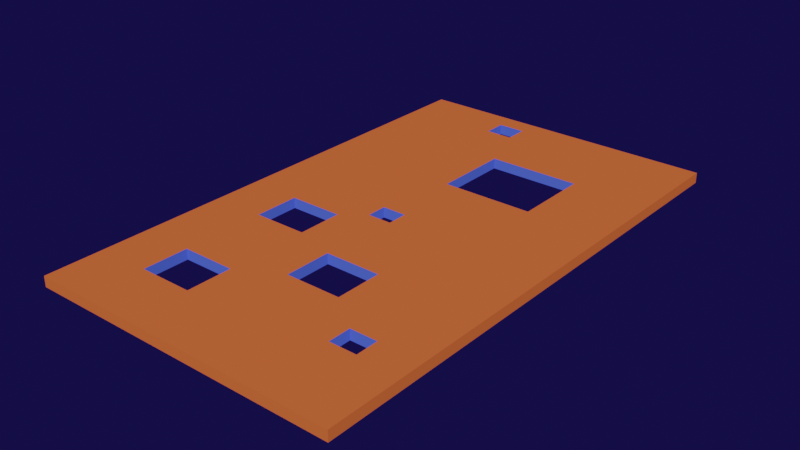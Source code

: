 # Source: level2.blend  (saved by Blender 3.2.14; exported with 4.5.12 LTS)
import bpy
from mathutils import Matrix  # noqa: F401  (used for matrix-valued properties, if any)

bpy.ops.wm.read_factory_settings(use_empty=True)
scene = bpy.context.scene
scene.name = 'Scene'

# ---- collections
col_collection = bpy.data.collections.new('Collection'); scene.collection.children.link(col_collection)

# ---- materials (node trees are filled in below, after node groups)
mat_material_001 = bpy.data.materials.new('Material.001')
mat_material_001.alpha_threshold = 0.0
mat_material_001.use_transparent_shadow = False
mat_material_001.diffuse_color = (0.8, 0.1572, 0.0446, 1.0)
mat_material_001.line_color = (0.0, 0.0, 0.0, 1.0)
mat_material = bpy.data.materials.new('Material')
mat_material.use_transparent_shadow = False
mat_material.preview_render_type = 'FLAT'
mat_material.diffuse_color = (0.08937, 0.1454, 0.8, 1.0)

# ---- material node trees

# ---- world
world_world = bpy.data.worlds.new('World'); scene.world = world_world
world_world.use_nodes = True; world_world.node_tree.nodes.clear()
_N = world_world.node_tree.nodes; _L = world_world.node_tree.links
n0 = _N.new('ShaderNodeOutputWorld'); n0.name = 'World Output'; n0.location = (300, 300)
n1 = _N.new('ShaderNodeBackground'); n1.name = 'Background'; n1.location = (10, 300)
n1.inputs[0].default_value = (0.007133, 0.004168, 0.05087, 1.0)
_L.new(n1.outputs[0], n0.inputs[0])
n0.is_active_output = True
world_world.color = (0.05088, 0.05088, 0.05088)
world_world.use_sun_shadow = False
world_world.sun_shadow_jitter_overblur = 0.0

# ---- meshes
me_cube = bpy.data.meshes.new('Cube')
me_cube.from_pydata([(1.0, 1.0, 1.0), (1.0, 1.0, -1.0), (1.0, -1.0, 1.0), (1.0, -1.0, -1.0), (-1.0, 1.0, 1.0), (-1.0, 1.0, -1.0), (-1.0, -1.0, 1.0), (-1.0, -1.0, -1.0), (-0.6623, -0.6007, 0.01921), (0.5488, -0.6186, 0.4111), (0.5488, -0.706, 0.4111), (-0.6623, -0.1069, -0.1179), (-0.6623, -0.7746, 0.01921), (0.7216, -0.6186, 0.4111), (-0.1748, 0.03902, -0.101), (0.7216, -0.706, 0.4111), (-0.2143, 0.9239, -0.8911), (-0.3183, -0.6007, 0.01921), (-0.3872, 0.8365, -0.8911), (-0.6623, -0.2808, -0.1179), (-0.3872, 0.9239, -0.8911), (0.6476, -0.706, 0.4111), (-0.3183, -0.7746, 0.01921), (0.6228, -0.6186, 0.4111), (-0.04485, -0.3313, 0.5096), (-0.2143, 0.8365, -0.8911), (-0.04485, -0.5118, 0.5096), (-0.3183, -0.1069, -0.1179), (-0.1748, -0.03902, -0.101), (-0.2501, 0.8365, -0.8911), (-0.3514, 0.9239, -0.8911), (-0.3183, -0.2808, -0.1179), (-0.02056, 0.03902, -0.101), (-0.4656, -0.7746, 0.01921), (-0.515, -0.6007, 0.01921), (0.312, -0.3313, 0.5096), (-0.2143, 0.9239, -0.8911), (-0.02056, -0.03902, -0.101), (0.312, -0.5118, 0.5096), (-0.2143, 0.8365, -0.8911), (-0.4656, -0.2808, -0.1179), (-0.08663, -0.03902, -0.101), (-0.3514, 0.9239, -0.8911), (-0.1088, 0.03902, -0.101), (-0.515, -0.1069, -0.1179), (-0.1748, -0.03902, -0.101), (-0.2501, 0.8365, -0.8911), (-0.1748, 0.03902, -0.101), (-0.3514, 0.9239, -0.8911), (-0.02056, 0.03902, -0.101), (0.1591, -0.5118, 0.5096), (-0.02056, -0.03902, -0.101), (0.108, -0.3313, 0.5096), (-0.1748, -0.03902, 1.0), (-0.1748, 0.03902, 1.0), (-0.02056, 0.03902, 1.0), (-0.04485, -0.5118, 0.5096), (-0.02056, -0.03902, 1.0), (-0.02056, 0.03902, -1.0), (-0.1748, -0.03902, -1.0), (-0.04485, -0.3313, 0.5096), (-0.1241, 0.03902, -1.0), (0.312, -0.3313, 0.5096), (-0.1748, 0.03902, -1.0), (-0.07128, -0.03902, -1.0), (0.312, -0.5118, 0.5096), (-0.02056, -0.03902, -1.0), (-0.04485, -0.5118, 1.0), (-0.04485, -0.3313, 1.0), (-0.04485, -0.3313, 1.0), (0.312, -0.5118, 1.0), (0.312, -0.3313, 1.0), (0.312, -0.3313, -1.0), (-0.04485, -0.5118, -1.0), (-0.04485, -0.3313, -1.0), (0.08219, -0.3313, -1.0), (-0.02076, -0.3313, -1.0), (0.1849, -0.5118, -1.0), (0.312, -0.5118, -1.0), (-0.08824, 0.6272, 1.0), (-0.08824, 0.3298, 1.0), (0.1807, 0.3298, 1.0), (0.4996, 0.6272, 1.0), (0.4996, 0.3298, 1.0), (0.4996, 0.3298, -1.0), (-0.08824, 0.3298, -1.0), (-0.08824, 0.6272, -1.0), (-0.009058, 0.3298, -1.0), (0.4996, 0.6272, -1.0), (-0.3825, -0.2808, 1.0), (-0.3183, -0.2808, 1.0), (-0.3183, -0.2061, 1.0), (-0.6623, -0.1069, 1.0), (-0.6623, -0.2808, 1.0), (-0.3183, -0.1069, 1.0), (-0.6623, -0.2808, -1.0), (-0.6623, -0.1069, -1.0), (-0.53, -0.1069, -1.0), (-0.4506, -0.2808, -1.0), (-0.3183, -0.1069, -1.0), (-0.3183, -0.2061, -1.0), (-0.3825, -0.2808, -1.0), (-0.3183, -0.2808, -1.0), (-0.3183, -0.7746, 1.0), (-0.6623, -0.7746, 1.0), (-0.6571, -0.6007, 1.0), (-0.6623, -0.6067, 1.0), (-0.3183, -0.6007, 1.0), (-0.6623, -0.6007, 1.0), (-0.6623, -0.6067, -1.0), (-0.6623, -0.6007, -1.0), (-0.6571, -0.6007, -1.0), (-0.6623, -0.7746, -1.0), (-0.5324, -0.6007, -1.0), (-0.3183, -0.6007, -1.0), (-0.4482, -0.7746, -1.0), (-0.3183, -0.7746, -1.0), (-0.3872, 0.8365, 1.0), (-0.3872, 0.9239, 1.0), (-0.3191, 0.9239, 1.0), (-0.2824, 0.8365, 1.0), (-0.2143, 0.9239, 1.0), (-0.2143, 0.8365, 1.0), (-0.3872, 0.8365, -1.0), (-0.3872, 0.9239, -1.0), (-0.2143, 0.9239, -1.0), (-0.2143, 0.8365, -1.0), (0.5488, -0.706, 1.0), (0.5857, -0.706, 1.0), (0.5488, -0.6798, 1.0), (0.5488, -0.6186, 1.0), (0.7216, -0.6186, 1.0), (0.7216, -0.706, 1.0), (0.5488, -0.6186, -1.0), (0.5488, -0.651, -1.0), (0.6717, -0.706, -1.0), (0.5987, -0.6186, -1.0), (0.7216, -0.6186, -1.0), (0.7216, -0.706, -1.0), (0.5488, -0.706, -1.0)], [], [(70, 67, 68, 69, 57, 53, 91, 90, 89, 105, 107, 103, 104, 106, 6, 2, 128, 127, 129), (80, 54, 55, 81), (4, 54, 80, 79, 122, 120, 117, 118), (121, 122, 79, 82, 83, 81, 55, 57, 69, 71, 70, 129, 130, 131, 132, 128, 2, 0, 4, 118, 119), (94, 91, 53, 54, 4, 6, 106, 108, 105, 89, 93, 92), (3, 2, 6, 7), (7, 6, 4, 5), (7, 5, 63, 59, 100, 99, 97, 96, 95, 98, 101, 111, 110, 109), (134, 78, 72, 133), (59, 64, 66, 76, 74, 73, 77, 78, 134, 139, 135, 138, 137, 136, 133, 72, 58, 87, 84, 88, 1, 3, 7, 109, 112, 115, 116, 114, 113, 111, 101, 102, 100), (124, 5, 1, 88, 86, 126, 125), (85, 87, 58, 61, 63, 5, 124, 123, 126, 86), (75, 76, 66, 58, 72), (1, 0, 2, 3), (5, 4, 0, 1), (53, 45, 47, 54), (54, 47, 14, 43, 32, 49, 55), (49, 51, 57, 55), (51, 37, 41, 28, 45, 53, 57), (37, 51, 49, 32), (14, 47, 45, 28), (61, 43, 14, 63), (58, 32, 43, 61), (41, 37, 66, 64), (59, 28, 41, 64), (63, 14, 28, 59), (66, 37, 32, 58), (67, 56, 60, 68), (68, 60, 24, 52, 35, 62, 71, 69), (62, 65, 70, 71), (65, 38, 50, 26, 56, 67, 70), (38, 65, 62, 35), (24, 60, 56, 26), (76, 75, 52, 24, 74), (72, 35, 52, 75), (50, 38, 78, 77), (73, 26, 50, 77), (74, 24, 26, 73), (78, 38, 35, 72), (86, 79, 80, 85), (88, 82, 79, 86), (83, 82, 88, 84), (85, 80, 81, 83, 84, 87), (93, 19, 11, 92), (94, 92, 11, 44, 27), (91, 94, 27, 31, 90), (89, 90, 31, 40, 19, 93), (97, 44, 11, 96), (99, 27, 44, 97), (40, 31, 102, 101, 98), (95, 19, 40, 98), (96, 11, 19, 95), (102, 31, 27, 99, 100), (104, 12, 8, 108, 106), (108, 8, 34, 17, 107, 105), (17, 22, 103, 107), (104, 103, 22, 33, 12), (113, 34, 8, 110, 111), (114, 17, 34, 113), (33, 22, 116, 115), (112, 12, 33, 115), (109, 110, 8, 12, 112), (116, 22, 17, 114), (124, 20, 18, 123), (125, 36, 16, 30, 42, 20, 124), (126, 39, 36, 125), (18, 29, 25, 39, 126, 123), (16, 36, 39, 25), (118, 20, 42, 48, 30, 119), (42, 30, 48), (119, 30, 16, 121), (46, 29, 120, 122, 25), (25, 29, 46), (29, 18, 117, 120), (117, 18, 20, 118), (16, 25, 122, 121), (127, 10, 9, 130, 129), (130, 9, 23, 13, 131), (13, 15, 132, 131), (15, 21, 10, 127, 128, 132), (136, 23, 9, 133), (137, 13, 23, 136), (21, 15, 138, 135), (10, 21, 135, 139), (133, 9, 10, 139, 134), (138, 15, 13, 137)])
me_cube.polygons.foreach_set('material_index', [0, 0, 0, 0, 0, 0, 0, 0, 0, 0, 0, 0, 0, 0, 0, 1, 1, 1, 1, 0, 0, 1, 1, 1, 1, 1, 1, 1, 1, 1, 1, 0, 0, 1, 1, 1, 1, 1, 1, 1, 1, 1, 1, 1, 1, 1, 1, 1, 1, 1, 1, 1, 1, 1, 1, 1, 1, 1, 1, 1, 1, 1, 1, 1, 1, 1, 1, 0, 1, 1, 1, 1, 1, 1, 1, 1, 1, 1, 1, 1, 1, 1, 1, 1, 1, 1])
_uv = me_cube.uv_layers.new(name='UVMap')
_uv.uv.foreach_set('vector', [0.711, 0.689, 0.7556, 0.689, 0.7556, 0.6664, 0.7556, 0.6664, 0.7526, 0.6299, 0.7719, 0.6299, 0.7898, 0.6508, 0.7898, 0.6601, 0.7978, 0.6601, 0.8321, 0.7001, 0.7898, 0.7001, 0.7898, 0.7218, 0.8328, 0.7218, 0.8328, 0.7008, 0.875, 0.75, 0.625, 0.75, 0.6768, 0.7133, 0.6814, 0.7133, 0.6814, 0.71, 0.761, 0.5838, 0.7719, 0.6201, 0.7526, 0.6201, 0.7274, 0.5838, 0.875, 0.5, 0.7719, 0.6201, 0.761, 0.5838, 0.761, 0.5466, 0.7768, 0.5204, 0.7853, 0.5204, 0.7984, 0.5204, 0.7984, 0.5095, 0.7768, 0.5095, 0.7768, 0.5204, 0.761, 0.5466, 0.6875, 0.5466, 0.6875, 0.5838, 0.7274, 0.5838, 0.7526, 0.6201, 0.7526, 0.6299, 0.7556, 0.6664, 0.711, 0.6664, 0.711, 0.689, 0.6814, 0.71, 0.6814, 0.7023, 0.6598, 0.7023, 0.6598, 0.7133, 0.6768, 0.7133, 0.625, 0.75, 0.625, 0.5, 0.875, 0.5, 0.7984, 0.5095, 0.7899, 0.5095, 0.7898, 0.6384, 0.7898, 0.6508, 0.7719, 0.6299, 0.7719, 0.6201, 0.875, 0.5, 0.875, 0.75, 0.8328, 0.7008, 0.8328, 0.7001, 0.8321, 0.7001, 0.7978, 0.6601, 0.8328, 0.6601, 0.8328, 0.6384, 0.375, 0.75, 0.625, 0.75, 0.625, 1.0, 0.375, 1.0, 0.375, 0.0, 0.625, 0.0, 0.625, 0.25, 0.375, 0.25, 0.125, 0.75, 0.125, 0.5, 0.2281, 0.6201, 0.2281, 0.6299, 0.2102, 0.6508, 0.2102, 0.6384, 0.1837, 0.6384, 0.1672, 0.6384, 0.1672, 0.6601, 0.1937, 0.6601, 0.2022, 0.6601, 0.1679, 0.7001, 0.1672, 0.7001, 0.1672, 0.7008, 0.3186, 0.7064, 0.289, 0.689, 0.289, 0.6664, 0.3186, 0.7023, 0.2281, 0.6299, 0.2411, 0.6299, 0.2474, 0.6299, 0.2474, 0.6664, 0.2444, 0.6664, 0.2444, 0.689, 0.2731, 0.689, 0.289, 0.689, 0.3186, 0.7064, 0.3186, 0.7133, 0.334, 0.7133, 0.3402, 0.7133, 0.3402, 0.7023, 0.3248, 0.7023, 0.3186, 0.7023, 0.289, 0.6664, 0.2474, 0.6201, 0.2489, 0.5838, 0.3125, 0.5838, 0.3125, 0.5466, 0.375, 0.5, 0.375, 0.75, 0.125, 0.75, 0.1672, 0.7008, 0.1672, 0.7218, 0.194, 0.7218, 0.2102, 0.7218, 0.2102, 0.7001, 0.1835, 0.7001, 0.1679, 0.7001, 0.2022, 0.6601, 0.2102, 0.6601, 0.2102, 0.6508, 0.2016, 0.5095, 0.125, 0.5, 0.375, 0.5, 0.3125, 0.5466, 0.239, 0.5466, 0.2232, 0.5204, 0.2232, 0.5095, 0.239, 0.5838, 0.2489, 0.5838, 0.2474, 0.6201, 0.2345, 0.6201, 0.2281, 0.6201, 0.125, 0.5, 0.2016, 0.5095, 0.2016, 0.5204, 0.2232, 0.5204, 0.239, 0.5466, 0.2603, 0.6664, 0.2474, 0.6664, 0.2474, 0.6299, 0.2474, 0.6201, 0.289, 0.6664, 0.375, 0.5, 0.625, 0.5, 0.625, 0.75, 0.375, 0.75, 0.375, 0.25, 0.625, 0.25, 0.625, 0.5, 0.375, 0.5, 0.5125, 0.0, 0.4821, 0.0, 0.4821, 0.25, 0.5125, 0.25, 0.5125, 0.25, 0.4821, 0.25, 0.4821, 0.25, 0.4821, 0.3571, 0.4821, 0.5, 0.4821, 0.5, 0.5125, 0.5, 0.4821, 0.5, 0.4821, 0.75, 0.5125, 0.75, 0.5125, 0.5, 0.4821, 0.75, 0.4821, 0.75, 0.4821, 0.8571, 0.4821, 1.0, 0.4821, 1.0, 0.5125, 1.0, 0.5125, 0.75, 0.7526, 0.6299, 0.7526, 0.6299, 0.7526, 0.6201, 0.7526, 0.6201, 0.7719, 0.6201, 0.7719, 0.6201, 0.7719, 0.6299, 0.7719, 0.6299, 0.4572, 0.3322, 0.4821, 0.3571, 0.4821, 0.25, 0.4572, 0.25, 0.4572, 0.5, 0.4821, 0.5, 0.4821, 0.3571, 0.4572, 0.3322, 0.4821, 0.8571, 0.4821, 0.75, 0.4572, 0.75, 0.4572, 0.8322, 0.4572, 1.0, 0.4821, 1.0, 0.4821, 0.8571, 0.4572, 0.8322, 0.4572, 0.25, 0.4821, 0.25, 0.4821, 0.0, 0.4572, 0.0, 0.4572, 0.75, 0.4821, 0.75, 0.4821, 0.5, 0.4572, 0.5, 0.4879, 0.0, 0.4821, 0.0, 0.4821, 0.25, 0.4879, 0.25, 0.4879, 0.25, 0.4821, 0.25, 0.4821, 0.25, 0.4821, 0.3571, 0.4821, 0.5, 0.4821, 0.5, 0.4879, 0.5, 0.4879, 0.25, 0.4821, 0.5, 0.4821, 0.75, 0.4879, 0.75, 0.4879, 0.5, 0.4821, 0.75, 0.4821, 0.75, 0.4821, 0.8571, 0.4821, 1.0, 0.4821, 1.0, 0.4879, 1.0, 0.4879, 0.75, 0.7526, 0.6299, 0.7526, 0.6299, 0.7526, 0.6201, 0.7526, 0.6201, 0.7719, 0.6201, 0.7719, 0.6201, 0.7719, 0.6299, 0.7719, 0.6299, 0.464, 0.2669, 0.464, 0.339, 0.4821, 0.3571, 0.4821, 0.25, 0.464, 0.25, 0.464, 0.5, 0.4821, 0.5, 0.4821, 0.3571, 0.464, 0.339, 0.4821, 0.8571, 0.4821, 0.75, 0.464, 0.75, 0.464, 0.839, 0.464, 1.0, 0.4821, 1.0, 0.4821, 0.8571, 0.464, 0.839, 0.464, 0.25, 0.4821, 0.25, 0.4821, 0.0, 0.464, 0.0, 0.464, 0.75, 0.4821, 0.75, 0.4821, 0.5, 0.464, 0.5, 0.5913, 0.25, 0.6059, 0.25, 0.6059, 0.0, 0.5913, 0.0, 0.5913, 0.5, 0.6059, 0.5, 0.6059, 0.25, 0.5913, 0.25, 0.6059, 0.75, 0.6059, 0.5, 0.5913, 0.5, 0.5913, 0.75, 0.5913, 1.0, 0.6059, 1.0, 0.6059, 0.8856, 0.6059, 0.75, 0.5913, 0.75, 0.5913, 0.9663, 0.4959, 0.0, 0.4821, 0.0, 0.4821, 0.25, 0.4959, 0.25, 0.4959, 0.5, 0.4959, 0.25, 0.4821, 0.25, 0.4821, 0.3571, 0.4821, 0.5, 0.4959, 0.6427, 0.4959, 0.5, 0.4821, 0.5, 0.4821, 0.75, 0.4959, 0.75, 0.4959, 0.7966, 0.4959, 0.75, 0.4821, 0.75, 0.4821, 0.8571, 0.4821, 1.0, 0.4959, 1.0, 0.4711, 0.3461, 0.4821, 0.3571, 0.4821, 0.25, 0.4711, 0.25, 0.4711, 0.5, 0.4821, 0.5, 0.4821, 0.3571, 0.4711, 0.3461, 0.4821, 0.8571, 0.4821, 0.75, 0.4711, 0.75, 0.4711, 0.7966, 0.4711, 0.8461, 0.4711, 1.0, 0.4821, 1.0, 0.4821, 0.8571, 0.4711, 0.8461, 0.4711, 0.25, 0.4821, 0.25, 0.4821, 0.0, 0.4711, 0.0, 0.4711, 0.75, 0.4821, 0.75, 0.4821, 0.5, 0.4711, 0.5, 0.4711, 0.6427, 0.4942, 0.0, 0.4821, 0.0, 0.4821, 0.25, 0.4942, 0.25, 0.4942, 0.2413, 0.4942, 0.25, 0.4821, 0.25, 0.4821, 0.3571, 0.4821, 0.5, 0.4942, 0.5, 0.4942, 0.2538, 0.4821, 0.5, 0.4821, 0.75, 0.4942, 0.75, 0.4942, 0.5, 0.4942, 1.0, 0.4942, 0.75, 0.4821, 0.75, 0.4821, 0.8571, 0.4821, 1.0, 0.4694, 0.3444, 0.4821, 0.3571, 0.4821, 0.25, 0.4694, 0.25, 0.4694, 0.2538, 0.4694, 0.5, 0.4821, 0.5, 0.4821, 0.3571, 0.4694, 0.3444, 0.4821, 0.8571, 0.4821, 0.75, 0.4694, 0.75, 0.4694, 0.8444, 0.4694, 1.0, 0.4821, 1.0, 0.4821, 0.8571, 0.4694, 0.8444, 0.4694, 0.2413, 0.4694, 0.25, 0.4821, 0.25, 0.4821, 0.0, 0.4694, 0.0, 0.4694, 0.75, 0.4821, 0.75, 0.4821, 0.5, 0.4694, 0.5, 0.424, 0.25, 0.4267, 0.25, 0.4267, 0.0, 0.424, 0.0, 0.424, 0.5, 0.4267, 0.5, 0.4267, 0.5, 0.4267, 0.3017, 0.4267, 0.3017, 0.4267, 0.25, 0.424, 0.25, 0.424, 0.75, 0.4267, 0.75, 0.4267, 0.5, 0.424, 0.5, 0.4267, 1.0, 0.4267, 0.8017, 0.4267, 0.75, 0.4267, 0.75, 0.424, 0.75, 0.424, 1.0, 0.2474, 0.6201, 0.2474, 0.6201, 0.2474, 0.6299, 0.2474, 0.6299, 0.4734, 0.25, 0.4267, 0.25, 0.4267, 0.3017, 0.4267, 0.3017, 0.4267, 0.3017, 0.4734, 0.3484, 0.4267, 0.3017, 0.4267, 0.3017, 0.4267, 0.3017, 0.4734, 0.3484, 0.4267, 0.3017, 0.4267, 0.5, 0.4734, 0.5, 0.4267, 0.8017, 0.4267, 0.8017, 0.4734, 0.8484, 0.4734, 0.75, 0.4267, 0.75, 0.4267, 0.75, 0.4267, 0.8017, 0.4267, 0.8017, 0.4267, 0.8017, 0.4267, 1.0, 0.4734, 1.0, 0.4734, 0.8484, 0.4734, 0.0, 0.4267, 0.0, 0.4267, 0.25, 0.4734, 0.25, 0.4267, 0.5, 0.4267, 0.75, 0.4734, 0.75, 0.4734, 0.5, 0.4966, 0.0, 0.4821, 0.0, 0.4821, 0.25, 0.4966, 0.25, 0.4966, 0.07498, 0.4966, 0.25, 0.4821, 0.25, 0.4821, 0.3571, 0.4821, 0.5, 0.4966, 0.5, 0.4821, 0.5, 0.4821, 0.75, 0.4966, 0.75, 0.4966, 0.5, 0.4821, 0.75, 0.4821, 0.8571, 0.4821, 1.0, 0.4966, 1.0, 0.4966, 0.9466, 0.4966, 0.75, 0.4472, 0.3222, 0.4821, 0.3571, 0.4821, 0.25, 0.4472, 0.25, 0.4472, 0.5, 0.4821, 0.5, 0.4821, 0.3571, 0.4472, 0.3222, 0.4821, 0.8571, 0.4821, 0.75, 0.4472, 0.75, 0.4472, 0.8222, 0.4821, 1.0, 0.4821, 0.8571, 0.4472, 0.8222, 0.4472, 1.0, 0.4472, 0.25, 0.4821, 0.25, 0.4821, 0.0, 0.4472, 0.0, 0.4472, 0.1574, 0.4472, 0.75, 0.4821, 0.75, 0.4821, 0.5, 0.4472, 0.5])
me_cube.materials.append(mat_material_001)
me_cube.materials.append(mat_material)
me_cube.use_mirror_vertex_groups = False
me_cube.update()

# ---- objects
ob_ground = bpy.data.objects.new('ground', me_cube)

# ---- transforms, parenting, visibility, modifiers, constraints
ob_ground.location = (-0.06588, 0.0, 0.0)
ob_ground.scale = (30.0, 50.0, 1.0)
ob_ground.lock_rotations_4d = False
ob_ground.empty_display_type = 'ARROWS'
ob_ground.hide_select = True
ob_ground.lineart.crease_threshold = 0.0

# ---- collection membership
col_collection.objects.link(ob_ground)

# ---- scene / render settings (as saved in the file)
scene.frame_start = 1; scene.frame_end = 250; scene.frame_set(1)
scene.render.engine = 'BLENDER_EEVEE_NEXT'
scene.cycles.sampling_pattern = 'TABULATED_SOBOL'
scene.cycles.use_light_tree = False
scene.view_settings.view_transform = 'Filmic'
bpy.context.view_layer.update()

# ---- added for rendering (the .blend has no active camera and no usable light): camera, sun
cam_auto = bpy.data.cameras.new('AutoCamera')
cam_auto.lens = 50.0
cam_auto.sensor_width = 36.0
cam_auto.clip_end = 1893.89
ob_auto_camera = bpy.data.objects.new('AutoCamera', cam_auto)
scene.collection.objects.link(ob_auto_camera)
ob_auto_camera.location = (107.849, -129.498, 86.3317)
ob_auto_camera.rotation_euler = (1.09748, -7.21219e-08, 0.694738)
scene.camera = ob_auto_camera
light_auto_sun = bpy.data.lights.new('AutoSun', 'SUN')
light_auto_sun.energy = 3.0
light_auto_sun.angle = 0.0523599
ob_auto_sun = bpy.data.objects.new('AutoSun', light_auto_sun)
scene.collection.objects.link(ob_auto_sun)
ob_auto_sun.rotation_euler = (0.872665, 0.174533, 0.523599)
bpy.context.view_layer.update()
